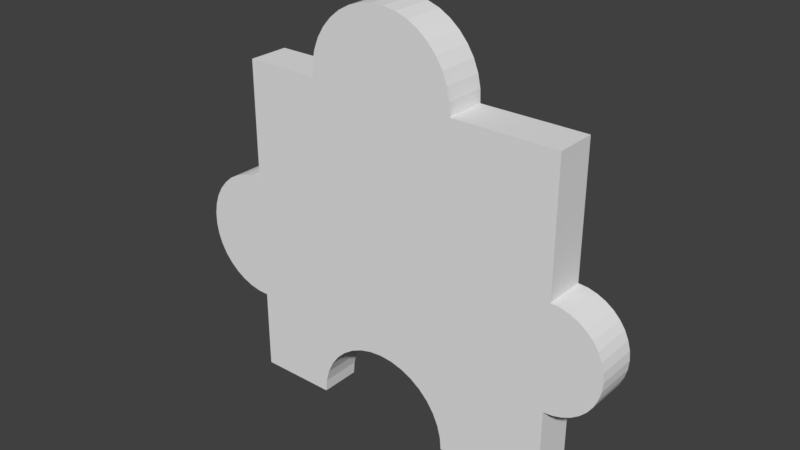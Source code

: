 # Source: 6.blend  (saved by Blender 2.79.0; exported with 4.5.12 LTS)
import bpy
from mathutils import Matrix  # noqa: F401  (used for matrix-valued properties, if any)

bpy.ops.wm.read_factory_settings(use_empty=True)
scene = bpy.context.scene
scene.name = 'Scene'

# ---- collections
col_collection_1 = bpy.data.collections.new('Collection 1'); scene.collection.children.link(col_collection_1)

# ---- world
world_world = bpy.data.worlds.new('World'); scene.world = world_world
world_world.color = (0.05088, 0.05088, 0.05088)
world_world.use_sun_shadow = False
world_world.sun_shadow_jitter_overblur = 0.0
world_world.cycles.sampling_method = 'MANUAL'

# ---- meshes
me_16_026 = bpy.data.meshes.new('16.026')
me_16_026.from_pydata([(-0.04952, -0.0125, -0.1135), (-0.04952, 0.0125, -0.1135), (-0.04885, -0.0125, -0.1059), (-0.04885, 0.0125, -0.1059), (-0.04687, -0.0125, -0.09851), (-0.04687, 0.0125, -0.09851), (-0.04364, -0.0125, -0.09158), (-0.04364, 0.0125, -0.09158), (-0.03925, -0.0125, -0.08531), (-0.03925, 0.0125, -0.08531), (-0.03385, -0.0125, -0.0799), (-0.03385, 0.0125, -0.0799), (-0.02758, -0.0125, -0.07552), (-0.02758, 0.0125, -0.07552), (-0.02065, -0.0125, -0.07228), (-0.02065, 0.0125, -0.07228), (-0.01326, -0.0125, -0.0703), (-0.01326, 0.0125, -0.0703), (-0.00564, -0.0125, -0.06964), (-0.00564, 0.0125, -0.06964), (0.001979, -0.0125, -0.0703), (0.001979, 0.0125, -0.0703), (0.009367, -0.0125, -0.07228), (0.009367, 0.0125, -0.07228), (0.0163, -0.0125, -0.07552), (0.0163, 0.0125, -0.07552), (0.02256, -0.0125, -0.0799), (0.02256, 0.0125, -0.0799), (0.02797, -0.0125, -0.08531), (0.02797, 0.0125, -0.08531), (0.03236, -0.0125, -0.09158), (0.03236, 0.0125, -0.09158), (0.03559, -0.0125, -0.09851), (0.03559, 0.0125, -0.09851), (0.03757, -0.0125, -0.1059), (0.03757, 0.0125, -0.1059), (0.03824, -0.0125, -0.1135), (0.03824, 0.0125, -0.1135), (0.1026, -0.0125, -0.1135), (0.1026, 0.0125, -0.1135), (0.1026, -0.0125, -0.05733), (0.1026, 0.0125, -0.05733), (0.1082, 0.0125, -0.05684), (0.1082, -0.0125, -0.05684), (0.1136, 0.0125, -0.05539), (0.1136, -0.0125, -0.05539), (0.1187, 0.0125, -0.05302), (0.1187, -0.0125, -0.05302), (0.1233, 0.0125, -0.04981), (0.1233, -0.0125, -0.04981), (0.1273, 0.0125, -0.04585), (0.1273, -0.0125, -0.04585), (0.1305, 0.0125, -0.04125), (0.1305, -0.0125, -0.04125), (0.1328, 0.0125, -0.03617), (0.1328, -0.0125, -0.03617), (0.1343, 0.0125, -0.03076), (0.1343, -0.0125, -0.03076), (0.1348, 0.0125, -0.02517), (0.1348, -0.0125, -0.02517), (0.1343, 0.0125, -0.01959), (0.1343, -0.0125, -0.01959), (0.1328, 0.0125, -0.01417), (0.1328, -0.0125, -0.01417), (0.1305, 0.0125, -0.009094), (0.1305, -0.0125, -0.009094), (0.1273, 0.0125, -0.004502), (0.1273, -0.0125, -0.004502), (0.1233, 0.0125, -0.0005384), (0.1233, -0.0125, -0.0005384), (0.1187, 0.0125, 0.002677), (0.1187, -0.0125, 0.002677), (0.1136, 0.0125, 0.005046), (0.1136, -0.0125, 0.005046), (0.1082, 0.0125, 0.006497), (0.1082, -0.0125, 0.006497), (0.1026, 0.0125, 0.006985), (0.1026, -0.0125, 0.006985), (0.1026, -0.0125, 0.08624), (0.1026, 0.0125, 0.08624), (0.03953, -0.0125, 0.08624), (0.03953, 0.0125, 0.08624), (0.03922, 0.0125, 0.09395), (0.03922, -0.0125, 0.09395), (0.03761, 0.0125, 0.1015), (0.03761, -0.0125, 0.1015), (0.03475, 0.0125, 0.1087), (0.03475, -0.0125, 0.1087), (0.03071, 0.0125, 0.1152), (0.03071, -0.0125, 0.1152), (0.02563, 0.0125, 0.121), (0.02563, -0.0125, 0.121), (0.01963, 0.0125, 0.1259), (0.01963, -0.0125, 0.1259), (0.01289, 0.0125, 0.1297), (0.01289, -0.0125, 0.1297), (0.005621, 0.0125, 0.1322), (0.005621, -0.0125, 0.1322), (-0.001984, 0.0125, 0.1335), (-0.001984, -0.0125, 0.1335), (-0.0097, 0.0125, 0.1335), (-0.0097, -0.0125, 0.1335), (-0.0173, 0.0125, 0.1322), (-0.0173, -0.0125, 0.1322), (-0.02458, 0.0125, 0.1297), (-0.02458, -0.0125, 0.1297), (-0.03131, 0.0125, 0.1259), (-0.03131, -0.0125, 0.1259), (-0.03731, 0.0125, 0.121), (-0.03731, -0.0125, 0.121), (-0.0424, 0.0125, 0.1152), (-0.0424, -0.0125, 0.1152), (-0.04643, 0.0125, 0.1087), (-0.04643, -0.0125, 0.1087), (-0.0493, 0.0125, 0.1015), (-0.0493, -0.0125, 0.1015), (-0.0509, 0.0125, 0.09395), (-0.0509, -0.0125, 0.09395), (-0.05121, 0.0125, 0.08624), (-0.05121, -0.0125, 0.08624), (-0.09714, -0.0125, 0.08624), (-0.09714, 0.0125, 0.08624), (-0.09714, -0.0125, 0.01422), (-0.09714, 0.0125, 0.01422), (-0.1038, 0.0125, 0.01403), (-0.1038, -0.0125, 0.01403), (-0.1104, 0.0125, 0.0127), (-0.1104, -0.0125, 0.0127), (-0.1166, 0.0125, 0.01027), (-0.1166, -0.0125, 0.01027), (-0.1224, 0.0125, 0.006807), (-0.1224, -0.0125, 0.006807), (-0.1274, 0.0125, 0.002421), (-0.1274, -0.0125, 0.002421), (-0.1317, 0.0125, -0.002762), (-0.1317, -0.0125, -0.002762), (-0.135, 0.0125, -0.008593), (-0.135, -0.0125, -0.008593), (-0.1372, 0.0125, -0.0149), (-0.1372, -0.0125, -0.0149), (-0.1383, 0.0125, -0.0215), (-0.1383, -0.0125, -0.0215), (-0.1383, 0.0125, -0.02819), (-0.1383, -0.0125, -0.02819), (-0.1372, 0.0125, -0.03479), (-0.1372, -0.0125, -0.03479), (-0.135, 0.0125, -0.0411), (-0.135, -0.0125, -0.0411), (-0.1317, 0.0125, -0.04693), (-0.1317, -0.0125, -0.04693), (-0.1274, 0.0125, -0.05211), (-0.1274, -0.0125, -0.05211), (-0.1224, 0.0125, -0.0565), (-0.1224, -0.0125, -0.0565), (-0.1166, 0.0125, -0.05995), (-0.1166, -0.0125, -0.05995), (-0.1104, 0.0125, -0.06238), (-0.1104, -0.0125, -0.06238), (-0.1038, 0.0125, -0.06372), (-0.1038, -0.0125, -0.06372), (-0.09714, 0.0125, -0.06391), (-0.09714, -0.0125, -0.06391), (-0.09714, -0.0125, -0.1135), (-0.09714, 0.0125, -0.1135)], [], [(161, 160, 163, 162), (27, 29, 28, 26), (132, 130, 128, 126, 124, 123, 121, 118, 116, 114, 112, 110, 108, 106, 104, 102, 100, 98, 96, 94, 92, 90, 88, 86, 84, 82, 81, 79, 76, 74, 72, 70, 68, 66, 64, 62, 60, 58, 56, 54, 52, 50, 48, 46, 44, 42, 41, 39, 37, 35, 33, 31, 29, 27, 25, 23, 21, 19, 17, 15, 13, 11, 9, 7, 5, 3, 1, 163, 160, 158, 156, 154, 152, 150, 148, 146, 144, 142, 140, 138, 136, 134), (72, 73, 71, 70), (13, 15, 14, 12), (160, 161, 159, 158), (74, 75, 73, 72), (31, 33, 32, 30), (148, 149, 147, 146), (110, 111, 109, 108), (17, 19, 18, 16), (77, 76, 79, 78), (130, 131, 129, 128), (140, 141, 139, 138), (52, 53, 51, 50), (25, 27, 26, 24), (54, 55, 53, 52), (84, 85, 83, 82), (42, 43, 40, 41), (156, 157, 155, 154), (88, 89, 87, 86), (100, 101, 99, 98), (33, 35, 34, 32), (82, 83, 80, 81), (116, 117, 115, 114), (124, 125, 122, 123), (21, 23, 22, 20), (128, 129, 127, 126), (162, 163, 1, 0), (119, 118, 121, 120), (1, 3, 2, 0), (102, 103, 101, 100), (120, 121, 123, 122), (158, 159, 157, 156), (144, 145, 143, 142), (70, 71, 69, 68), (66, 67, 65, 64), (46, 47, 45, 44), (29, 31, 30, 28), (11, 13, 12, 10), (138, 139, 137, 136), (86, 87, 85, 84), (36, 37, 39, 38), (62, 63, 61, 60), (112, 113, 111, 110), (7, 9, 8, 6), (53, 55, 57, 59, 61, 63, 65, 67, 69, 71, 73, 75, 77, 78, 80, 83, 85, 87, 89, 91, 93, 95, 97, 99, 101, 103, 105, 107, 109, 111, 113, 115, 117, 119, 120, 122, 125, 127, 129, 131, 133, 135, 137, 139, 141, 143, 145, 147, 149, 151, 153, 155, 157, 159, 161, 162, 0, 2, 4, 6, 8, 10, 12, 14, 16, 18, 20, 22, 24, 26, 28, 30, 32, 34, 36, 38, 40, 43, 45, 47, 49, 51), (9, 11, 10, 8), (23, 25, 24, 22), (132, 133, 131, 130), (38, 39, 41, 40), (58, 59, 57, 56), (19, 21, 20, 18), (68, 69, 67, 66), (50, 51, 49, 48), (60, 61, 59, 58), (92, 93, 91, 90), (64, 65, 63, 62), (96, 97, 95, 94), (142, 143, 141, 140), (3, 5, 4, 2), (94, 95, 93, 92), (108, 109, 107, 106), (152, 153, 151, 150), (146, 147, 145, 144), (136, 137, 135, 134), (90, 91, 89, 88), (98, 99, 97, 96), (15, 17, 16, 14), (150, 151, 149, 148), (114, 115, 113, 112), (78, 79, 81, 80), (134, 135, 133, 132), (48, 49, 47, 46), (76, 77, 75, 74), (118, 119, 117, 116), (126, 127, 125, 124), (44, 45, 43, 42), (106, 107, 105, 104), (56, 57, 55, 54), (154, 155, 153, 152), (104, 105, 103, 102), (35, 37, 36, 34), (5, 7, 6, 4)])
_uv = me_16_026.uv_layers.new(name='UVMap')
_uv.uv.foreach_set('vector', [0.4553, 0.9159, 0.4048, 0.9159, 0.4048, 0.7751, 0.4553, 0.7751, 0.1012, 0.7908, 0.1012, 0.7751, 0.1518, 0.7751, 0.1518, 0.7908, 0.7654, 0.7441, 0.7565, 0.7298, 0.7495, 0.7135, 0.7446, 0.6958, 0.7419, 0.6772, 0.7415, 0.6582, 0.5957, 0.6582, 0.5957, 0.5279, 0.5801, 0.527, 0.5649, 0.5224, 0.5504, 0.5143, 0.537, 0.5028, 0.5253, 0.4884, 0.5155, 0.4714, 0.5079, 0.4523, 0.5026, 0.4316, 0.5, 0.41, 0.5, 0.3881, 0.5026, 0.3666, 0.5079, 0.3459, 0.5155, 0.3268, 0.5253, 0.3098, 0.537, 0.2953, 0.5504, 0.2839, 0.5649, 0.2758, 0.5801, 0.2712, 0.5957, 0.2703, 0.5957, 0.09127, 0.7561, 0.09127, 0.7571, 0.07542, 0.7601, 0.06005, 0.7649, 0.04563, 0.7714, 0.0326, 0.7794, 0.02135, 0.7887, 0.01223, 0.799, 0.005504, 0.8099, 0.001387, 0.8212, 0.0, 0.8325, 0.001387, 0.8435, 0.005504, 0.8538, 0.01223, 0.863, 0.02135, 0.8711, 0.0326, 0.8776, 0.04563, 0.8824, 0.06005, 0.8853, 0.07542, 0.8863, 0.09127, 1.0, 0.09127, 1.0, 0.274, 0.9846, 0.2759, 0.9696, 0.2815, 0.9556, 0.2907, 0.9429, 0.3031, 0.932, 0.3185, 0.9231, 0.3363, 0.9166, 0.3559, 0.9125, 0.3769, 0.9112, 0.3985, 0.9125, 0.4202, 0.9166, 0.4411, 0.9231, 0.4608, 0.932, 0.4786, 0.9429, 0.4939, 0.9556, 0.5064, 0.9696, 0.5155, 0.9846, 0.5212, 1.0, 0.5231, 1.0, 0.6582, 0.8996, 0.6582, 0.8992, 0.6772, 0.8965, 0.6958, 0.8916, 0.7135, 0.8846, 0.7298, 0.8757, 0.7441, 0.8652, 0.7562, 0.8534, 0.7655, 0.8407, 0.7719, 0.8273, 0.7751, 0.8138, 0.7751, 0.8004, 0.7719, 0.7877, 0.7655, 0.7759, 0.7562, 0.677, 0.8039, 0.677, 0.8749, 0.6669, 0.8749, 0.6669, 0.8039, 0.1012, 0.9334, 0.1012, 0.914, 0.1518, 0.914, 0.1518, 0.9334, 0.6071, 0.9907, 0.5565, 0.9907, 0.5565, 0.9717, 0.6071, 0.9717, 0.6879, 0.8039, 0.6879, 0.8749, 0.677, 0.8749, 0.677, 0.8039, 0.4553, 0.9721, 0.4553, 0.9526, 0.5059, 0.9526, 0.5059, 0.9721, 0.4048, 0.9154, 0.3542, 0.9154, 0.3542, 0.8991, 0.4048, 0.8991, 0.6577, 0.8917, 0.6071, 0.8917, 0.6071, 0.8749, 0.6577, 0.8749, 0.1012, 0.8931, 0.1012, 0.8716, 0.1518, 0.8716, 0.1518, 0.8931, 0.0, 0.7751, 0.05059, 0.7751, 0.05059, 1.0, 0.0, 1.0, 0.5565, 0.9775, 0.5059, 0.9775, 0.5059, 0.961, 0.5565, 0.961, 0.4048, 0.8438, 0.3542, 0.8438, 0.3542, 0.825, 0.4048, 0.825, 0.6071, 0.7879, 0.5565, 0.7879, 0.5565, 0.7751, 0.6071, 0.7751, 0.1012, 0.8089, 0.1012, 0.7908, 0.1518, 0.7908, 0.1518, 0.8089, 0.6071, 0.8022, 0.5565, 0.8022, 0.5565, 0.7879, 0.6071, 0.7879, 0.6071, 0.8315, 0.6577, 0.8315, 0.6577, 0.853, 0.6071, 0.853, 0.416, 0.9159, 0.416, 0.9868, 0.4048, 0.9868, 0.4048, 0.9159, 0.6071, 0.953, 0.5565, 0.953, 0.5565, 0.9351, 0.6071, 0.9351, 0.6071, 0.792, 0.6577, 0.792, 0.6577, 0.8109, 0.6071, 0.8109, 0.3036, 0.8746, 0.253, 0.8746, 0.253, 0.8527, 0.3036, 0.8527, 0.4553, 0.9526, 0.4553, 0.9318, 0.5059, 0.9318, 0.5059, 0.9526, 0.6071, 0.853, 0.6577, 0.853, 0.6577, 0.8749, 0.6071, 0.8749, 0.6577, 0.9527, 0.6071, 0.9527, 0.6071, 0.9312, 0.6577, 0.9312, 0.5565, 0.9244, 0.5059, 0.9244, 0.5059, 0.9054, 0.5565, 0.9054, 0.1012, 0.8499, 0.1012, 0.8288, 0.1518, 0.8288, 0.1518, 0.8499, 0.5565, 0.961, 0.5059, 0.961, 0.5059, 0.9431, 0.5565, 0.9431, 0.4553, 0.7751, 0.5059, 0.7751, 0.5059, 0.9102, 0.4553, 0.9102, 0.5059, 0.7751, 0.5565, 0.7751, 0.5565, 0.9054, 0.5059, 0.9054, 0.7083, 0.8749, 0.7083, 0.8965, 0.6577, 0.8965, 0.6577, 0.8749, 0.3036, 0.8962, 0.253, 0.8962, 0.253, 0.8746, 0.3036, 0.8746, 0.05059, 0.7751, 0.1012, 0.7751, 0.1012, 0.9795, 0.05059, 0.9795, 0.6071, 0.9717, 0.5565, 0.9717, 0.5565, 0.953, 0.6071, 0.953, 0.4048, 0.8814, 0.3542, 0.8814, 0.3542, 0.8628, 0.4048, 0.8628, 0.6669, 0.8039, 0.6669, 0.8749, 0.6577, 0.8749, 0.6577, 0.8039, 0.6071, 0.8924, 0.5565, 0.8924, 0.5565, 0.8792, 0.6071, 0.8792, 0.4371, 0.9159, 0.4371, 0.9868, 0.4269, 0.9868, 0.4269, 0.9159, 0.4553, 0.9895, 0.4553, 0.9721, 0.5059, 0.9721, 0.5059, 0.9895, 0.1012, 0.9509, 0.1012, 0.9334, 0.1518, 0.9334, 0.1518, 0.9509, 0.4048, 0.825, 0.3542, 0.825, 0.3542, 0.8069, 0.4048, 0.8069, 0.6071, 0.8109, 0.6577, 0.8109, 0.6577, 0.8315, 0.6071, 0.8315, 0.1518, 0.7751, 0.2024, 0.7751, 0.2024, 0.9578, 0.1518, 0.9578, 0.6071, 0.8646, 0.5565, 0.8646, 0.5565, 0.8491, 0.6071, 0.8491, 0.6577, 0.9106, 0.6071, 0.9106, 0.6071, 0.8917, 0.6577, 0.8917, 0.7083, 0.9367, 0.7083, 0.9542, 0.6577, 0.9542, 0.6577, 0.9367, 0.5332, 0.5906, 0.5361, 0.5969, 0.5379, 0.6036, 0.5385, 0.6104, 0.5379, 0.6173, 0.5361, 0.6239, 0.5332, 0.6301, 0.5292, 0.6357, 0.5243, 0.6405, 0.5186, 0.6444, 0.5123, 0.6473, 0.5055, 0.649, 0.4986, 0.6495, 0.4986, 0.7468, 0.4203, 0.746, 0.4199, 0.7555, 0.4179, 0.7647, 0.4143, 0.7735, 0.4093, 0.7815, 0.403, 0.7885, 0.3955, 0.7944, 0.3872, 0.799, 0.3781, 0.802, 0.3687, 0.8035, 0.3591, 0.8034, 0.3497, 0.8017, 0.3406, 0.7985, 0.3323, 0.7937, 0.3248, 0.7877, 0.3185, 0.7805, 0.3135, 0.7724, 0.31, 0.7635, 0.308, 0.7543, 0.3076, 0.7448, 0.2505, 0.7442, 0.2505, 0.6557, 0.2422, 0.6554, 0.2341, 0.6537, 0.2263, 0.6506, 0.2192, 0.6463, 0.2129, 0.6408, 0.2077, 0.6344, 0.2036, 0.6272, 0.2008, 0.6194, 0.1994, 0.6113, 0.1994, 0.6031, 0.2008, 0.595, 0.2036, 0.5873, 0.2077, 0.5802, 0.2129, 0.5739, 0.2192, 0.5685, 0.2263, 0.5644, 0.2341, 0.5615, 0.2422, 0.5599, 0.2505, 0.5598, 0.2505, 0.4988, 0.3097, 0.4995, 0.3105, 0.5088, 0.313, 0.5179, 0.317, 0.5265, 0.3224, 0.5343, 0.3291, 0.541, 0.3369, 0.5464, 0.3455, 0.5505, 0.3547, 0.553, 0.3642, 0.554, 0.3736, 0.5532, 0.3828, 0.5509, 0.3914, 0.547, 0.3992, 0.5417, 0.4059, 0.5352, 0.4114, 0.5275, 0.4154, 0.519, 0.4178, 0.51, 0.4187, 0.5006, 0.4986, 0.5015, 0.4986, 0.5705, 0.5055, 0.5712, 0.5123, 0.573, 0.5186, 0.576, 0.5243, 0.58, 0.5292, 0.5849, 0.1012, 0.9659, 0.1012, 0.9509, 0.1518, 0.9509, 0.1518, 0.9659, 0.1012, 0.8288, 0.1012, 0.8089, 0.1518, 0.8089, 0.1518, 0.8288, 0.5565, 0.9921, 0.5059, 0.9921, 0.5059, 0.9775, 0.5565, 0.9775, 0.3036, 0.7751, 0.3542, 0.7751, 0.3542, 0.9345, 0.3036, 0.9345, 0.6071, 0.8332, 0.5565, 0.8332, 0.5565, 0.8174, 0.6071, 0.8174, 0.1012, 0.8716, 0.1012, 0.8499, 0.1518, 0.8499, 0.1518, 0.8716, 0.6071, 0.904, 0.5565, 0.904, 0.5565, 0.8924, 0.6071, 0.8924, 0.4541, 0.9159, 0.4541, 0.9868, 0.4462, 0.9868, 0.4462, 0.9159, 0.6071, 0.8491, 0.5565, 0.8491, 0.5565, 0.8332, 0.6071, 0.8332, 0.3036, 0.7919, 0.253, 0.7919, 0.253, 0.7751, 0.3036, 0.7751, 0.6071, 0.8792, 0.5565, 0.8792, 0.5565, 0.8646, 0.6071, 0.8646, 0.3036, 0.8312, 0.253, 0.8312, 0.253, 0.8107, 0.3036, 0.8107, 0.4048, 0.8628, 0.3542, 0.8628, 0.3542, 0.8438, 0.4048, 0.8438, 0.7083, 0.8965, 0.7083, 0.9173, 0.6577, 0.9173, 0.6577, 0.8965, 0.3036, 0.8107, 0.253, 0.8107, 0.253, 0.7919, 0.3036, 0.7919, 0.3036, 0.9537, 0.253, 0.9537, 0.253, 0.9364, 0.3036, 0.9364, 0.6071, 0.9186, 0.5565, 0.9186, 0.5565, 0.904, 0.6071, 0.904, 0.4048, 0.8991, 0.3542, 0.8991, 0.3542, 0.8814, 0.4048, 0.8814, 0.4048, 0.8069, 0.3542, 0.8069, 0.3542, 0.7901, 0.4048, 0.7901, 0.6071, 0.7751, 0.6577, 0.7751, 0.6577, 0.792, 0.6071, 0.792, 0.3036, 0.8527, 0.253, 0.8527, 0.253, 0.8312, 0.3036, 0.8312, 0.1012, 0.914, 0.1012, 0.8931, 0.1518, 0.8931, 0.1518, 0.914, 0.4048, 0.9299, 0.3542, 0.9299, 0.3542, 0.9154, 0.4048, 0.9154, 0.6577, 0.9312, 0.6071, 0.9312, 0.6071, 0.9106, 0.6577, 0.9106, 0.2024, 0.7751, 0.253, 0.7751, 0.253, 0.9542, 0.2024, 0.9542, 0.4048, 0.7901, 0.3542, 0.7901, 0.3542, 0.7751, 0.4048, 0.7751, 0.4462, 0.9159, 0.4462, 0.9868, 0.4371, 0.9868, 0.4371, 0.9159, 0.6992, 0.8039, 0.6992, 0.8749, 0.6879, 0.8749, 0.6879, 0.8039, 0.6577, 0.9746, 0.6071, 0.9746, 0.6071, 0.9527, 0.6577, 0.9527, 0.5565, 0.9431, 0.5059, 0.9431, 0.5059, 0.9244, 0.5565, 0.9244, 0.4269, 0.9159, 0.4269, 0.9868, 0.416, 0.9868, 0.416, 0.9159, 0.3036, 0.9364, 0.253, 0.9364, 0.253, 0.917, 0.3036, 0.917, 0.6071, 0.8174, 0.5565, 0.8174, 0.5565, 0.8022, 0.6071, 0.8022, 0.6071, 0.9351, 0.5565, 0.9351, 0.5565, 0.9186, 0.6071, 0.9186, 0.3036, 0.917, 0.253, 0.917, 0.253, 0.8962, 0.3036, 0.8962, 0.4553, 0.9318, 0.4553, 0.9102, 0.5059, 0.9102, 0.5059, 0.9318, 0.7083, 0.9173, 0.7083, 0.9367, 0.6577, 0.9367, 0.6577, 0.9173])
me_16_026.use_remesh_preserve_volume = False
me_16_026.use_remesh_preserve_attributes = False
me_16_026.use_mirror_vertex_groups = False
me_16_026.update()

# ---- objects
ob_6 = bpy.data.objects.new('6', me_16_026)

# ---- transforms, parenting, visibility, modifiers, constraints
ob_6.location = (0.2989, 0.7134, -0.1833)
ob_6.lineart.crease_threshold = 0.0

# ---- collection membership
col_collection_1.objects.link(ob_6)

# ---- scene / render settings (as saved in the file)
scene.frame_start = 1; scene.frame_end = 250; scene.frame_set(2)
scene.render.engine = 'BLENDER_EEVEE_NEXT'
scene.render.resolution_percentage = 50
scene.render.dither_intensity = 0.0
scene.cycles.use_denoising = False
scene.cycles.samples = 128
scene.cycles.sampling_pattern = 'TABULATED_SOBOL'
scene.cycles.use_adaptive_sampling = False
scene.cycles.use_light_tree = False
scene.cycles.blur_glossy = 0.0
scene.cycles.sample_clamp_indirect = 0.0
scene.view_settings.view_transform = 'Standard'
bpy.context.view_layer.update()

# ---- added for rendering (the .blend has no active camera and no usable light): camera, sun
cam_auto = bpy.data.cameras.new('AutoCamera')
cam_auto.lens = 50.0
cam_auto.sensor_width = 36.0
cam_auto.clip_end = 1000.0
ob_auto_camera = bpy.data.objects.new('AutoCamera', cam_auto)
scene.collection.objects.link(ob_auto_camera)
ob_auto_camera.location = (0.638652, 0.303507, 0.0999091)
ob_auto_camera.rotation_euler = (1.09748, -7.21219e-08, 0.694738)
scene.camera = ob_auto_camera
light_auto_sun = bpy.data.lights.new('AutoSun', 'SUN')
light_auto_sun.energy = 3.0
light_auto_sun.angle = 0.0523599
ob_auto_sun = bpy.data.objects.new('AutoSun', light_auto_sun)
scene.collection.objects.link(ob_auto_sun)
ob_auto_sun.rotation_euler = (0.872665, 0.174533, 0.523599)
bpy.context.view_layer.update()
